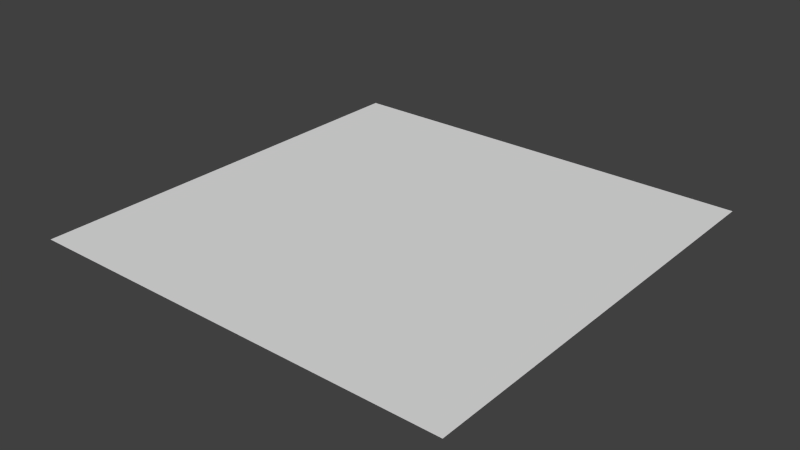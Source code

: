# Source: floor.blend  (saved by Blender 2.74.0; exported with 4.5.12 LTS)
import bpy
from mathutils import Matrix  # noqa: F401  (used for matrix-valued properties, if any)

bpy.ops.wm.read_factory_settings(use_empty=True)
scene = bpy.context.scene
scene.name = 'Scene'

# ---- collections
col_collection_1 = bpy.data.collections.new('Collection 1'); scene.collection.children.link(col_collection_1)

# ---- materials (node trees are filled in below, after node groups)
mat_material = bpy.data.materials.new('Material')
mat_material.alpha_threshold = 0.0
mat_material.roughness = 0.5
mat_material.line_color = (0.0, 0.0, 0.0, 1.0)

# ---- material node trees
mat_material.use_nodes = True; mat_material.node_tree.nodes.clear()
_N = mat_material.node_tree.nodes; _L = mat_material.node_tree.links
n0 = _N.new('ShaderNodeOutputMaterial'); n0.name = 'Material Output'; n0.location = (300, 300)
n1 = _N.new('ShaderNodeBsdfDiffuse'); n1.name = 'Diffuse BSDF'; n1.location = (10, 300)
_L.new(n1.outputs[0], n0.inputs[0])
n0.is_active_output = True

# ---- world
world_world = bpy.data.worlds.new('World'); scene.world = world_world
world_world.use_nodes = True; world_world.node_tree.nodes.clear()
_N = world_world.node_tree.nodes; _L = world_world.node_tree.links
n0 = _N.new('ShaderNodeOutputWorld'); n0.name = 'World Output'; n0.location = (300, 300)
n1 = _N.new('ShaderNodeBackground'); n1.name = 'Background'; n1.location = (10, 300)
n1.inputs[0].default_value = (0.05088, 0.05088, 0.05088, 1.0)
_L.new(n1.outputs[0], n0.inputs[0])
n0.is_active_output = True
world_world.color = (0.05088, 0.05088, 0.05088)
world_world.use_sun_shadow = False
world_world.sun_shadow_jitter_overblur = 0.0
world_world.cycles.sampling_method = 'MANUAL'
world_world.cycles.sample_map_resolution = 256

# ---- meshes
me_plane = bpy.data.meshes.new('Plane')
me_plane.from_pydata([(-1.0, -1.0, -1.0), (1.0, -1.0, -1.0), (-1.0, 1.0, -1.0), (1.0, 1.0, -1.0)], [], [(0, 1, 3, 2)])
_ca = me_plane.color_attributes.new('Col', 'BYTE_COLOR', 'CORNER')
_ca.data.foreach_set('color', [0.4851, 0.227, 0.2122, 1.0, 0.4851, 0.227, 0.2122, 1.0, 0.4851, 0.227, 0.2122, 1.0, 0.4851, 0.227, 0.2122, 1.0])
me_plane.materials.append(mat_material)
me_plane.use_remesh_preserve_volume = False
me_plane.use_remesh_preserve_attributes = False
me_plane.use_mirror_vertex_groups = False
me_plane.use_paint_bone_selection = False
me_plane.use_paint_mask = True
me_plane.update()

# ---- objects
ob_floor = bpy.data.objects.new('Floor', me_plane)

# ---- transforms, parenting, visibility, modifiers, constraints
ob_floor.location = (0.0, 0.0, 0.0)
ob_floor.lineart.crease_threshold = 0.0

# ---- collection membership
col_collection_1.objects.link(ob_floor)

# ---- scene / render settings (as saved in the file)
scene.frame_start = 1; scene.frame_end = 250; scene.frame_set(1)
scene.render.engine = 'CYCLES'
scene.render.resolution_percentage = 50
scene.render.dither_intensity = 0.0
scene.cycles.use_denoising = False
scene.cycles.samples = 10
scene.cycles.sampling_pattern = 'TABULATED_SOBOL'
scene.cycles.light_sampling_threshold = 0.0
scene.cycles.use_adaptive_sampling = False
scene.cycles.use_light_tree = False
scene.cycles.blur_glossy = 0.0
scene.cycles.pixel_filter_type = 'GAUSSIAN'
scene.cycles.sample_clamp_indirect = 0.0
scene.view_settings.view_transform = 'Standard'
bpy.context.view_layer.update()

# ---- added for rendering (the .blend has no active camera and no usable light): camera, sun
cam_auto = bpy.data.cameras.new('AutoCamera')
cam_auto.lens = 50.0
cam_auto.sensor_width = 36.0
cam_auto.clip_end = 1000.0
ob_auto_camera = bpy.data.objects.new('AutoCamera', cam_auto)
scene.collection.objects.link(ob_auto_camera)
ob_auto_camera.location = (2.61693, -3.14032, 1.09354)
ob_auto_camera.rotation_euler = (1.09748, -7.21219e-08, 0.694738)
scene.camera = ob_auto_camera
light_auto_sun = bpy.data.lights.new('AutoSun', 'SUN')
light_auto_sun.energy = 3.0
light_auto_sun.angle = 0.0523599
ob_auto_sun = bpy.data.objects.new('AutoSun', light_auto_sun)
scene.collection.objects.link(ob_auto_sun)
ob_auto_sun.rotation_euler = (0.872665, 0.174533, 0.523599)
bpy.context.view_layer.update()

